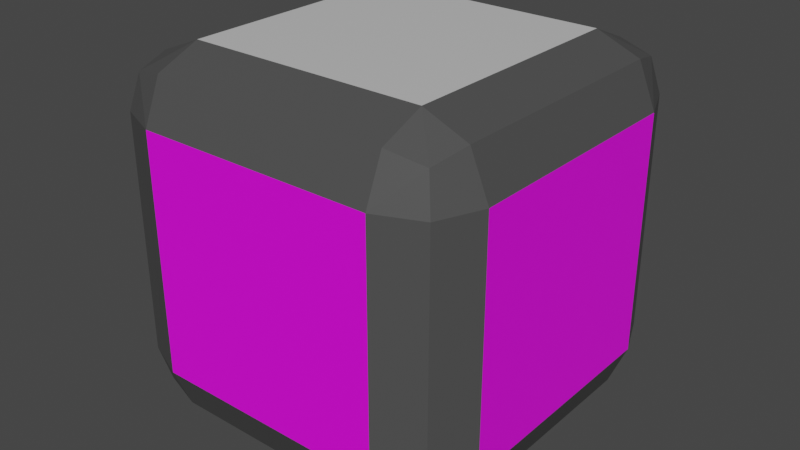 # Source: Basic_Egg.blend  (saved by Blender 2.81.16; exported with 4.5.12 LTS)
import bpy
from mathutils import Matrix  # noqa: F401  (used for matrix-valued properties, if any)

bpy.ops.wm.read_factory_settings(use_empty=True)
scene = bpy.context.scene
scene.name = 'Scene'

# ---- collections
col_collection = bpy.data.collections.new('Collection'); scene.collection.children.link(col_collection)

# ---- images (referenced by path relative to the original .blend; pixels are not part of the script)
import os
ASSET_DIR = os.environ.get("B2B_ASSET_DIR", "")  # directory of the original .blend (textures are referenced by path, not embedded)
HERE = os.path.dirname(os.path.abspath(__file__))  # packed textures are extracted next to this script under _unpacked/

def load_image(name, relpath, width, height, colorspace="sRGB"):
    """Load a texture the original file referenced (path relative to the .blend, or extracted next to this script)."""
    p = next((c for c in (os.path.join(HERE, relpath), os.path.join(ASSET_DIR, relpath)) if relpath and os.path.exists(c)), "")
    if p:
        img = bpy.data.images.load(p, check_existing=True)
        img.name = name
    else:  # same state as the original file: an image datablock whose file is absent (Cycles renders it pink)
        img = bpy.data.images.new(name, width, height)
        img.source = "FILE"
        img.filepath = "//" + (relpath or name)
    img.colorspace_settings.name = colorspace
    return img
img_eggwarning_png = load_image('EggWarning.png', 'EggWarning.png', 1024, 1024, 'sRGB')

# ---- materials (node trees are filled in below, after node groups)
mat_base = bpy.data.materials.new('Base')
mat_base.alpha_threshold = 0.0
mat_base.use_transparent_shadow = False
mat_base.line_color = (0.0, 0.0, 0.0, 1.0)
mat_highlight = bpy.data.materials.new('Highlight')
mat_highlight.use_transparent_shadow = False
mat_warning = bpy.data.materials.new('Warning')
mat_warning.use_transparent_shadow = False

# ---- material node trees
mat_base.use_nodes = True; mat_base.node_tree.nodes.clear()
_N = mat_base.node_tree.nodes; _L = mat_base.node_tree.links
n0 = _N.new('ShaderNodeOutputMaterial'); n0.name = 'Material Output'; n0.location = (300, 300)
n1 = _N.new('ShaderNodeBsdfPrincipled'); n1.name = 'Principled BSDF'; n1.location = (10, 300)
n1.distribution = 'GGX'
n1.subsurface_method = 'BURLEY'
n1.inputs[0].default_value = (0.6152, 0.6152, 0.6152, 1.0)
n1.inputs[2].default_value = 0.4
n1.inputs[3].default_value = 1.45
n1.inputs[27].default_value = (0.0, 0.0, 0.0, 1.0)
n1.inputs[28].default_value = 1.0
_L.new(n1.outputs[0], n0.inputs[0])
n0.is_active_output = True
mat_highlight.use_nodes = True; mat_highlight.node_tree.nodes.clear()
_N = mat_highlight.node_tree.nodes; _L = mat_highlight.node_tree.links
n0 = _N.new('ShaderNodeOutputMaterial'); n0.name = 'Material Output'; n0.location = (300, 300)
n1 = _N.new('ShaderNodeBsdfPrincipled'); n1.name = 'Principled BSDF'; n1.location = (10, 300)
n1.distribution = 'GGX'
n1.subsurface_method = 'BURLEY'
n1.inputs[0].default_value = (0.07324, 0.07324, 0.07324, 1.0)
n1.inputs[3].default_value = 1.45
n1.inputs[27].default_value = (0.0, 0.0, 0.0, 1.0)
n1.inputs[28].default_value = 1.0
_L.new(n1.outputs[0], n0.inputs[0])
n0.is_active_output = True
mat_warning.use_nodes = True; mat_warning.node_tree.nodes.clear()
_N = mat_warning.node_tree.nodes; _L = mat_warning.node_tree.links
n0 = _N.new('ShaderNodeOutputMaterial'); n0.name = 'Material Output'; n0.location = (300, 300)
n1 = _N.new('ShaderNodeBsdfPrincipled'); n1.name = 'Principled BSDF'; n1.location = (10, 300)
n1.distribution = 'GGX'
n1.subsurface_method = 'BURLEY'
n1.inputs[3].default_value = 1.45
n1.inputs[27].default_value = (0.0, 0.0, 0.0, 1.0)
n1.inputs[28].default_value = 1.0
n2 = _N.new('ShaderNodeTexImage'); n2.name = 'Image Texture'; n2.location = (-280, 280)
n2.image = img_eggwarning_png
_L.new(n1.outputs[0], n0.inputs[0])
_L.new(n2.outputs[0], n1.inputs[0])
n0.is_active_output = True

# ---- world
world_world = bpy.data.worlds.new('World'); scene.world = world_world
world_world.use_nodes = True; world_world.node_tree.nodes.clear()
_N = world_world.node_tree.nodes; _L = world_world.node_tree.links
n0 = _N.new('ShaderNodeOutputWorld'); n0.name = 'World Output'; n0.location = (300, 300)
n1 = _N.new('ShaderNodeBackground'); n1.name = 'Background'; n1.location = (10, 300)
n1.inputs[0].default_value = (0.05088, 0.05088, 0.05088, 1.0)
_L.new(n1.outputs[0], n0.inputs[0])
n0.is_active_output = True
world_world.color = (0.05088, 0.05088, 0.05088)
world_world.use_sun_shadow = False
world_world.sun_shadow_jitter_overblur = 0.0

# ---- meshes
me_cube_001 = bpy.data.meshes.new('Cube.001')
me_cube_001.from_pydata([(-0.66, -0.66, -1.0), (-0.66, -1.0, -0.66), (-1.0, -0.66, -0.66), (-0.66, -0.9004, -0.9004), (-0.8563, -0.8563, -0.8563), (-0.9004, -0.9004, -0.66), (-0.9004, -0.66, -0.9004), (-0.66, -1.0, 0.66), (-0.66, -0.66, 1.0), (-1.0, -0.66, 0.66), (-0.66, -0.9004, 0.9004), (-0.8563, -0.8563, 0.8563), (-0.9004, -0.66, 0.9004), (-0.9004, -0.9004, 0.66), (-0.66, 0.66, -1.0), (-1.0, 0.66, -0.66), (-0.66, 1.0, -0.66), (-0.9004, 0.66, -0.9004), (-0.8563, 0.8563, -0.8563), (-0.9004, 0.9004, -0.66), (-0.66, 0.9004, -0.9004), (-0.66, 0.66, 1.0), (-0.66, 1.0, 0.66), (-1.0, 0.66, 0.66), (-0.66, 0.9004, 0.9004), (-0.8563, 0.8563, 0.8563), (-0.9004, 0.9004, 0.66), (-0.9004, 0.66, 0.9004), (0.66, -0.66, -1.0), (1.0, -0.66, -0.66), (0.66, -1.0, -0.66), (0.9004, -0.66, -0.9004), (0.8563, -0.8563, -0.8563), (0.9004, -0.9004, -0.66), (0.66, -0.9004, -0.9004), (0.66, -0.66, 1.0), (0.66, -1.0, 0.66), (1.0, -0.66, 0.66), (0.66, -0.9004, 0.9004), (0.8563, -0.8563, 0.8563), (0.9004, -0.9004, 0.66), (0.9004, -0.66, 0.9004), (0.66, 0.66, -1.0), (0.66, 1.0, -0.66), (1.0, 0.66, -0.66), (0.66, 0.9004, -0.9004), (0.8563, 0.8563, -0.8563), (0.9004, 0.9004, -0.66), (0.9004, 0.66, -0.9004), (0.66, 0.66, 1.0), (1.0, 0.66, 0.66), (0.66, 1.0, 0.66), (0.9004, 0.66, 0.9004), (0.8563, 0.8563, 0.8563), (0.9004, 0.9004, 0.66), (0.66, 0.9004, 0.9004)], [], [(30, 36, 7, 1), (44, 50, 37, 29), (49, 21, 8, 35), (2, 9, 23, 15), (16, 22, 51, 43), (0, 3, 4, 6), (1, 5, 4, 3), (2, 6, 4, 5), (7, 10, 11, 13), (8, 12, 11, 10), (9, 13, 11, 12), (14, 17, 18, 20), (15, 19, 18, 17), (16, 20, 18, 19), (21, 24, 25, 27), (22, 26, 25, 24), (23, 27, 25, 26), (28, 31, 32, 34), (29, 33, 32, 31), (30, 34, 32, 33), (35, 38, 39, 41), (36, 40, 39, 38), (37, 41, 39, 40), (42, 45, 46, 48), (43, 47, 46, 45), (44, 48, 46, 47), (49, 52, 53, 55), (50, 54, 53, 52), (51, 55, 53, 54), (14, 0, 6, 17), (17, 6, 2, 15), (1, 7, 13, 5), (5, 13, 9, 2), (8, 21, 27, 12), (12, 27, 23, 9), (22, 16, 19, 26), (26, 19, 15, 23), (42, 14, 20, 45), (45, 20, 16, 43), (21, 49, 55, 24), (24, 55, 51, 22), (50, 44, 47, 54), (54, 47, 43, 51), (28, 42, 48, 31), (31, 48, 44, 29), (49, 35, 41, 52), (52, 41, 37, 50), (36, 30, 33, 40), (40, 33, 29, 37), (0, 28, 34, 3), (3, 34, 30, 1), (35, 8, 10, 38), (38, 10, 7, 36), (14, 42, 28, 0)])
me_cube_001.polygons.foreach_set('material_index', [2, 2, 0, 2, 2, 1, 1, 1, 1, 1, 1, 1, 1, 1, 1, 1, 1, 1, 1, 1, 1, 1, 1, 1, 1, 1, 1, 1, 1, 1, 1, 1, 1, 1, 1, 1, 1, 1, 1, 1, 1, 1, 1, 1, 1, 1, 1, 1, 1, 1, 1, 1, 1, 0])
_uv = me_cube_001.uv_layers.new(name='UVMap')
_uv.uv.foreach_set('vector', [0.9999, 0.0001001, 0.9999, 0.9999, 0.0001, 0.9999, 0.0001001, 0.0001, 0.9999, 0.0001001, 0.9999, 0.9999, 0.0001, 0.9999, 0.0001001, 0.0001, 0.0001001, 9.998e-05, 0.9999, 9.998e-05, 0.9999, 0.9999, 9.998e-05, 0.9999, 0.9999, 0.0001001, 0.9999, 0.9999, 9.998e-05, 0.9999, 0.0001001, 9.998e-05, 0.9999, 0.0001001, 0.9999, 0.9999, 9.998e-05, 0.9999, 0.0001001, 9.998e-05, 0.1675, 0.7075, 0.1675, 0.75, 0.143, 0.75, 0.125, 0.7075, 0.4175, 0.9575, 0.4175, 1.0, 0.393, 1.0, 0.375, 0.9575, 0.4175, 0.0425, 0.375, 0.0425, 0.375, 0.01796, 0.4175, 0.0, 0.5825, 0.9575, 0.625, 0.9575, 0.625, 0.982, 0.5825, 1.0, 0.8325, 0.7075, 0.875, 0.7075, 0.875, 0.732, 0.8325, 0.75, 0.5825, 0.0425, 0.5825, 0.0, 0.607, 0.0, 0.625, 0.0425, 0.1675, 0.5425, 0.125, 0.5425, 0.125, 0.518, 0.1675, 0.5, 0.4175, 0.2075, 0.4175, 0.25, 0.393, 0.25, 0.375, 0.2075, 0.4175, 0.2925, 0.375, 0.2925, 0.375, 0.268, 0.4175, 0.25, 0.8325, 0.5425, 0.8325, 0.5, 0.857, 0.5, 0.875, 0.5425, 0.5825, 0.2925, 0.5825, 0.25, 0.607, 0.25, 0.625, 0.2925, 0.5825, 0.2075, 0.625, 0.2075, 0.625, 0.232, 0.5825, 0.25, 0.3325, 0.7075, 0.375, 0.7075, 0.381, 0.75, 0.3325, 0.75, 0.4175, 0.7075, 0.4175, 0.75, 0.381, 0.75, 0.375, 0.7075, 0.4175, 0.7925, 0.375, 0.7925, 0.381, 0.75, 0.4175, 0.75, 0.6675, 0.7075, 0.6675, 0.75, 0.625, 0.744, 0.625, 0.7075, 0.5825, 0.7925, 0.5825, 0.75, 0.625, 0.744, 0.625, 0.7925, 0.5825, 0.7075, 0.625, 0.7075, 0.625, 0.744, 0.5825, 0.75, 0.3325, 0.5425, 0.3325, 0.5, 0.375, 0.506, 0.375, 0.5425, 0.4175, 0.4575, 0.4175, 0.5, 0.375, 0.506, 0.375, 0.4575, 0.4175, 0.5425, 0.375, 0.5425, 0.375, 0.506, 0.4175, 0.5, 0.6675, 0.5425, 0.625, 0.5425, 0.619, 0.5, 0.6675, 0.5, 0.5825, 0.5425, 0.5825, 0.5, 0.619, 0.5, 0.625, 0.5425, 0.5825, 0.4575, 0.625, 0.4575, 0.619, 0.5, 0.5825, 0.5, 0.1675, 0.5425, 0.1675, 0.7075, 0.125, 0.7075, 0.125, 0.5425, 0.375, 0.2075, 0.375, 0.0425, 0.4175, 0.0425, 0.4175, 0.2075, 0.4175, 0.9575, 0.5825, 0.9575, 0.5825, 1.0, 0.4175, 1.0, 0.4175, 0.0, 0.5825, 0.0, 0.5825, 0.0425, 0.4175, 0.0425, 0.8325, 0.7075, 0.8325, 0.5425, 0.875, 0.5425, 0.875, 0.7075, 0.625, 0.0425, 0.625, 0.2075, 0.5825, 0.2075, 0.5825, 0.0425, 0.5825, 0.2925, 0.4175, 0.2925, 0.4175, 0.25, 0.5825, 0.25, 0.5825, 0.25, 0.4175, 0.25, 0.4175, 0.2075, 0.5825, 0.2075, 0.3325, 0.5425, 0.1675, 0.5425, 0.1675, 0.5, 0.3325, 0.5, 0.375, 0.4575, 0.375, 0.2925, 0.4175, 0.2925, 0.4175, 0.4575, 0.8325, 0.5425, 0.6675, 0.5425, 0.6675, 0.5, 0.8325, 0.5, 0.625, 0.2925, 0.625, 0.4575, 0.5825, 0.4575, 0.5825, 0.2925, 0.5825, 0.5425, 0.4175, 0.5425, 0.4175, 0.5, 0.5825, 0.5, 0.5825, 0.5, 0.4175, 0.5, 0.4175, 0.4575, 0.5825, 0.4575, 0.3325, 0.7075, 0.3325, 0.5425, 0.375, 0.5425, 0.375, 0.7075, 0.375, 0.7075, 0.375, 0.5425, 0.4175, 0.5425, 0.4175, 0.7075, 0.6675, 0.5425, 0.6675, 0.7075, 0.625, 0.7075, 0.625, 0.5425, 0.625, 0.5425, 0.625, 0.7075, 0.5825, 0.7075, 0.5825, 0.5425, 0.5825, 0.7925, 0.4175, 0.7925, 0.4175, 0.75, 0.5825, 0.75, 0.5825, 0.75, 0.4175, 0.75, 0.4175, 0.7075, 0.5825, 0.7075, 0.1675, 0.7075, 0.3325, 0.7075, 0.3325, 0.75, 0.1675, 0.75, 0.375, 0.9575, 0.375, 0.7925, 0.4175, 0.7925, 0.4175, 0.9575, 0.6675, 0.7075, 0.8325, 0.7075, 0.8325, 0.75, 0.6675, 0.75, 0.625, 0.7925, 0.625, 0.9575, 0.5825, 0.9575, 0.5825, 0.7925, 0.9999, 0.9999, 9.998e-05, 0.9999, 0.0001001, 9.998e-05, 0.9999, 0.0001])
me_cube_001.materials.append(mat_base)
me_cube_001.materials.append(mat_highlight)
me_cube_001.materials.append(mat_warning)
me_cube_001.use_remesh_fix_poles = True
me_cube_001.use_remesh_preserve_attributes = False
me_cube_001.use_mirror_vertex_groups = False
me_cube_001.update()

# ---- objects
ob_cube = bpy.data.objects.new('Cube', me_cube_001)

# ---- transforms, parenting, visibility, modifiers, constraints
ob_cube.location = (0.0, 0.0, 1.0)
ob_cube.lineart.crease_threshold = 0.0

# ---- collection membership
col_collection.objects.link(ob_cube)

# ---- scene / render settings (as saved in the file)
scene.frame_start = 1; scene.frame_end = 250; scene.frame_set(1)
scene.render.engine = 'BLENDER_EEVEE_NEXT'
scene.cycles.use_denoising = False
scene.cycles.samples = 128
scene.cycles.sampling_pattern = 'TABULATED_SOBOL'
scene.cycles.use_adaptive_sampling = False
scene.cycles.use_light_tree = False
scene.view_settings.view_transform = 'Filmic'
bpy.context.view_layer.update()

# ---- added for rendering (the .blend has no active camera and no usable light): camera, sun
cam_auto = bpy.data.cameras.new('AutoCamera')
cam_auto.lens = 50.0
cam_auto.sensor_width = 36.0
cam_auto.clip_end = 1000.0
ob_auto_camera = bpy.data.objects.new('AutoCamera', cam_auto)
scene.collection.objects.link(ob_auto_camera)
ob_auto_camera.location = (3.20507, -3.84609, 3.56406)
ob_auto_camera.rotation_euler = (1.09748, -7.21219e-08, 0.694738)
scene.camera = ob_auto_camera
light_auto_sun = bpy.data.lights.new('AutoSun', 'SUN')
light_auto_sun.energy = 3.0
light_auto_sun.angle = 0.0523599
ob_auto_sun = bpy.data.objects.new('AutoSun', light_auto_sun)
scene.collection.objects.link(ob_auto_sun)
ob_auto_sun.rotation_euler = (0.872665, 0.174533, 0.523599)
bpy.context.view_layer.update()
